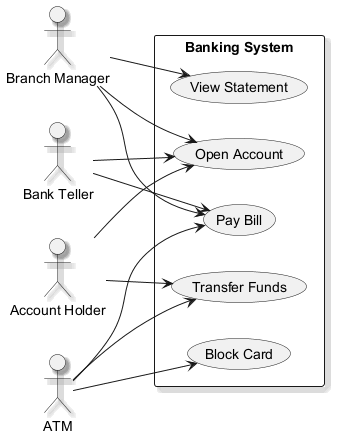

The diagram above was rendered by PlantUML. Its source (embedded in the PNG):
@startuml
skinparam backgroundColor #FFFFFF
skinparam classBackgroundColor #F3E5F5
skinparam classBorderColor #6A1B9A
skinparam shadowing true
left to right direction
actor "Branch Manager" as BranchManager
actor "Bank Teller" as BankTeller
actor "ATM" as ATM
actor "Account Holder" as AccountHolder
rectangle "Banking System" {
  usecase "View Statement" as UC_ViewStatement
  usecase "Transfer Funds" as UC_TransferFunds
  usecase "Open Account" as UC_OpenAccount
  usecase "Pay Bill" as UC_PayBill
  usecase "Block Card" as UC_BlockCard
}
BranchManager --> UC_ViewStatement
BranchManager --> UC_OpenAccount
BranchManager --> UC_PayBill
BankTeller --> UC_OpenAccount
BankTeller --> UC_PayBill
ATM --> UC_PayBill
ATM --> UC_TransferFunds
ATM --> UC_BlockCard
AccountHolder --> UC_OpenAccount
AccountHolder --> UC_TransferFunds
@enduml